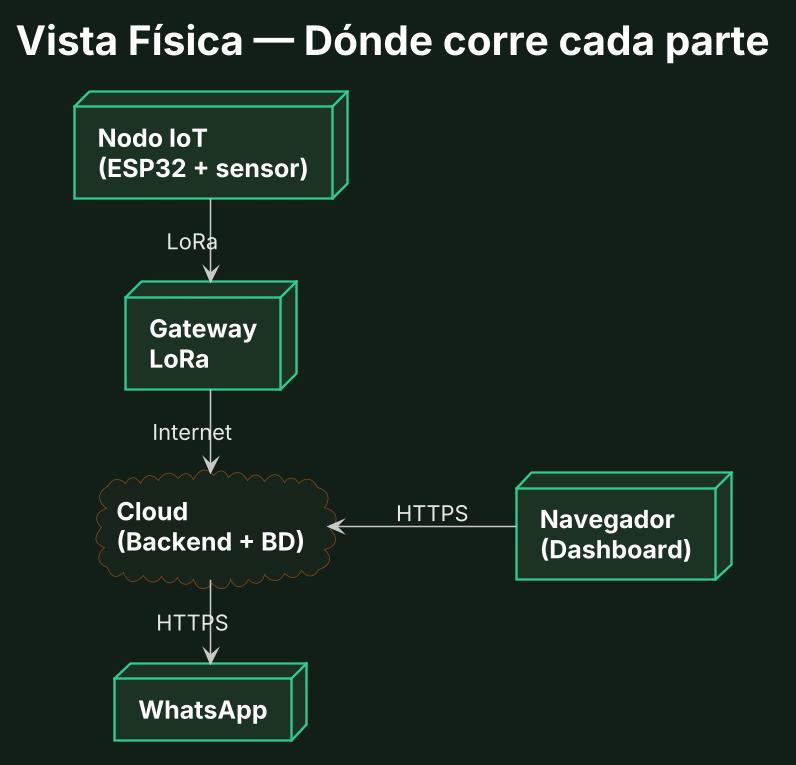

The diagram above was rendered by PlantUML. Its source (embedded in the PNG):
@startuml AgroVox_Fisica_Simple
skinparamlocked dpi 150
!include _skin_pres.iuml
left to right direction
title Vista Física — Dónde corre cada parte

node "Nodo IoT\n(ESP32 + sensor)" as nodo
node "Gateway\nLoRa" as gw
cloud "Cloud\n(Backend + BD)" as cloud
node "Navegador\n(Dashboard)" as dash
node "WhatsApp" as wa

nodo -right-> gw : LoRa
gw -right-> cloud : Internet
cloud -right-> wa : HTTPS
dash -up-> cloud : HTTPS

@enduml